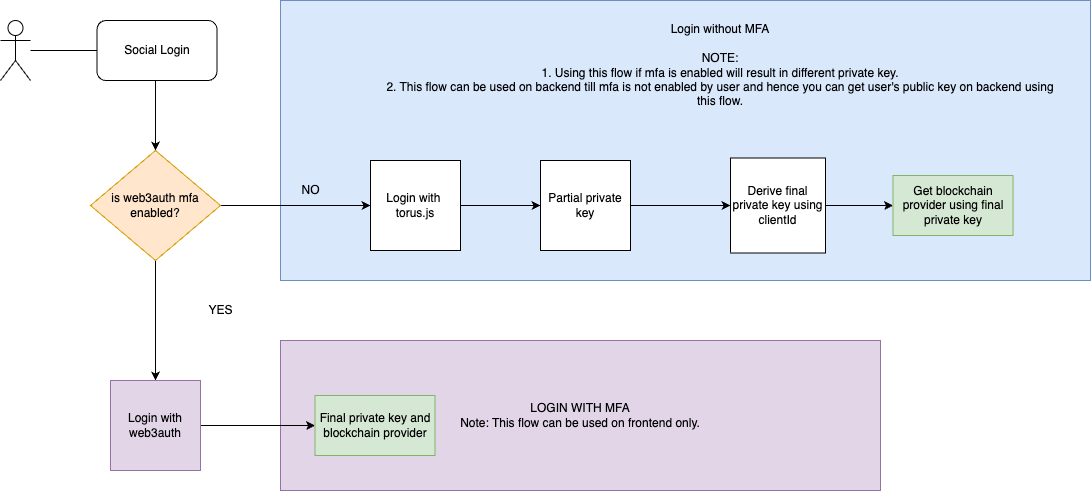

The diagram above was exported from draw.io. Its source (the exported page's mxGraphModel, read from the mxfile embedded in the PNG):
<mxGraphModel dx="1018" dy="624" grid="1" gridSize="10" guides="1" tooltips="1" connect="1" arrows="1" fold="1" page="1" pageScale="1" pageWidth="850" pageHeight="1100" math="0" shadow="0">
  <root>
    <mxCell id="0" />
    <mxCell id="1" parent="0" />
    <mxCell id="jLuwGcCGIP3bBXkWIQHV-22" value="LOGIN WITH MFA&lt;br&gt;Note: This flow can be used on frontend only." style="rounded=0;whiteSpace=wrap;html=1;fillColor=#e1d5e7;strokeColor=#9673a6;" parent="1" vertex="1">
      <mxGeometry x="510" y="390" width="600" height="150" as="geometry" />
    </mxCell>
    <mxCell id="jLuwGcCGIP3bBXkWIQHV-20" value="" style="rounded=0;whiteSpace=wrap;html=1;fillColor=#dae8fc;strokeColor=#6c8ebf;" parent="1" vertex="1">
      <mxGeometry x="510" y="50" width="810" height="280" as="geometry" />
    </mxCell>
    <mxCell id="jLuwGcCGIP3bBXkWIQHV-3" style="edgeStyle=orthogonalEdgeStyle;rounded=0;orthogonalLoop=1;jettySize=auto;html=1;entryX=0.5;entryY=0;entryDx=0;entryDy=0;" parent="1" source="jLuwGcCGIP3bBXkWIQHV-1" target="jLuwGcCGIP3bBXkWIQHV-2" edge="1">
      <mxGeometry relative="1" as="geometry" />
    </mxCell>
    <mxCell id="jLuwGcCGIP3bBXkWIQHV-1" value="" style="shape=umlActor;verticalLabelPosition=bottom;verticalAlign=top;html=1;outlineConnect=0;" parent="1" vertex="1">
      <mxGeometry x="230" y="70" width="30" height="60" as="geometry" />
    </mxCell>
    <mxCell id="jLuwGcCGIP3bBXkWIQHV-7" style="edgeStyle=orthogonalEdgeStyle;rounded=0;orthogonalLoop=1;jettySize=auto;html=1;" parent="1" source="jLuwGcCGIP3bBXkWIQHV-2" target="jLuwGcCGIP3bBXkWIQHV-6" edge="1">
      <mxGeometry relative="1" as="geometry" />
    </mxCell>
    <mxCell id="jLuwGcCGIP3bBXkWIQHV-8" style="edgeStyle=orthogonalEdgeStyle;rounded=0;orthogonalLoop=1;jettySize=auto;html=1;entryX=0.5;entryY=0;entryDx=0;entryDy=0;" parent="1" source="jLuwGcCGIP3bBXkWIQHV-2" target="jLuwGcCGIP3bBXkWIQHV-5" edge="1">
      <mxGeometry relative="1" as="geometry" />
    </mxCell>
    <mxCell id="jLuwGcCGIP3bBXkWIQHV-2" value="is web3auth mfa enabled?" style="rhombus;whiteSpace=wrap;html=1;fillColor=#ffe6cc;strokeColor=#d79b00;" parent="1" vertex="1">
      <mxGeometry x="320" y="200" width="130" height="110" as="geometry" />
    </mxCell>
    <mxCell id="jLuwGcCGIP3bBXkWIQHV-10" value="" style="edgeStyle=orthogonalEdgeStyle;rounded=0;orthogonalLoop=1;jettySize=auto;html=1;" parent="1" source="jLuwGcCGIP3bBXkWIQHV-5" target="jLuwGcCGIP3bBXkWIQHV-9" edge="1">
      <mxGeometry relative="1" as="geometry" />
    </mxCell>
    <mxCell id="jLuwGcCGIP3bBXkWIQHV-5" value="Login with web3auth" style="whiteSpace=wrap;html=1;aspect=fixed;fillColor=#e1d5e7;strokeColor=#9673a6;" parent="1" vertex="1">
      <mxGeometry x="340" y="430" width="90" height="90" as="geometry" />
    </mxCell>
    <mxCell id="jLuwGcCGIP3bBXkWIQHV-12" value="" style="edgeStyle=orthogonalEdgeStyle;rounded=0;orthogonalLoop=1;jettySize=auto;html=1;" parent="1" source="jLuwGcCGIP3bBXkWIQHV-6" target="jLuwGcCGIP3bBXkWIQHV-11" edge="1">
      <mxGeometry relative="1" as="geometry" />
    </mxCell>
    <mxCell id="jLuwGcCGIP3bBXkWIQHV-6" value="Login with&amp;nbsp;&lt;br&gt;torus.js" style="whiteSpace=wrap;html=1;aspect=fixed;" parent="1" vertex="1">
      <mxGeometry x="600" y="210" width="90" height="90" as="geometry" />
    </mxCell>
    <mxCell id="jLuwGcCGIP3bBXkWIQHV-9" value="Final private key and blockchain provider" style="whiteSpace=wrap;html=1;fillColor=#d5e8d4;strokeColor=#82b366;" parent="1" vertex="1">
      <mxGeometry x="544.5" y="445" width="120" height="60" as="geometry" />
    </mxCell>
    <mxCell id="jLuwGcCGIP3bBXkWIQHV-14" style="edgeStyle=orthogonalEdgeStyle;rounded=0;orthogonalLoop=1;jettySize=auto;html=1;entryX=0;entryY=0.5;entryDx=0;entryDy=0;" parent="1" source="jLuwGcCGIP3bBXkWIQHV-11" target="jLuwGcCGIP3bBXkWIQHV-13" edge="1">
      <mxGeometry relative="1" as="geometry" />
    </mxCell>
    <mxCell id="jLuwGcCGIP3bBXkWIQHV-11" value="Partial private key" style="whiteSpace=wrap;html=1;aspect=fixed;" parent="1" vertex="1">
      <mxGeometry x="770" y="210" width="90" height="90" as="geometry" />
    </mxCell>
    <mxCell id="jLuwGcCGIP3bBXkWIQHV-16" value="" style="edgeStyle=orthogonalEdgeStyle;rounded=0;orthogonalLoop=1;jettySize=auto;html=1;" parent="1" source="jLuwGcCGIP3bBXkWIQHV-13" target="jLuwGcCGIP3bBXkWIQHV-15" edge="1">
      <mxGeometry relative="1" as="geometry" />
    </mxCell>
    <mxCell id="jLuwGcCGIP3bBXkWIQHV-13" value="Derive final private key using&lt;br&gt;clientId" style="whiteSpace=wrap;html=1;aspect=fixed;" parent="1" vertex="1">
      <mxGeometry x="960" y="207.5" width="95" height="95" as="geometry" />
    </mxCell>
    <mxCell id="jLuwGcCGIP3bBXkWIQHV-15" value="Get blockchain provider using final private key" style="whiteSpace=wrap;html=1;fillColor=#d5e8d4;strokeColor=#82b366;" parent="1" vertex="1">
      <mxGeometry x="1122.5" y="225" width="120" height="60" as="geometry" />
    </mxCell>
    <mxCell id="jLuwGcCGIP3bBXkWIQHV-17" value="NO" style="text;html=1;align=center;verticalAlign=middle;resizable=0;points=[];autosize=1;strokeColor=none;fillColor=none;" parent="1" vertex="1">
      <mxGeometry x="520" y="225" width="40" height="30" as="geometry" />
    </mxCell>
    <mxCell id="jLuwGcCGIP3bBXkWIQHV-18" value="YES" style="text;html=1;align=center;verticalAlign=middle;resizable=0;points=[];autosize=1;strokeColor=none;fillColor=none;" parent="1" vertex="1">
      <mxGeometry x="425" y="345" width="50" height="30" as="geometry" />
    </mxCell>
    <mxCell id="jLuwGcCGIP3bBXkWIQHV-21" value="Login without MFA&lt;br&gt;&lt;br&gt;NOTE: &lt;br&gt;1. Using this flow if mfa is enabled will result in different private key.&lt;br&gt;2. This flow can be used on backend till mfa is not enabled by user and hence you can get user's public key on backend using this flow." style="text;html=1;strokeColor=none;fillColor=none;align=center;verticalAlign=middle;whiteSpace=wrap;rounded=0;" parent="1" vertex="1">
      <mxGeometry x="610" y="80" width="680" height="70" as="geometry" />
    </mxCell>
    <mxCell id="jLuwGcCGIP3bBXkWIQHV-23" value="Social Login" style="rounded=1;whiteSpace=wrap;html=1;" parent="1" vertex="1">
      <mxGeometry x="326.5" y="70" width="120" height="60" as="geometry" />
    </mxCell>
    <mxCell id="jLuwGcCGIP3bBXkWIQHV-24" value="" style="edgeStyle=orthogonalEdgeStyle;rounded=0;orthogonalLoop=1;jettySize=auto;html=1;endArrow=none;" parent="1" source="jLuwGcCGIP3bBXkWIQHV-1" target="jLuwGcCGIP3bBXkWIQHV-23" edge="1">
      <mxGeometry relative="1" as="geometry">
        <mxPoint x="260" y="100" as="sourcePoint" />
        <mxPoint x="400" y="200" as="targetPoint" />
      </mxGeometry>
    </mxCell>
  </root>
</mxGraphModel>